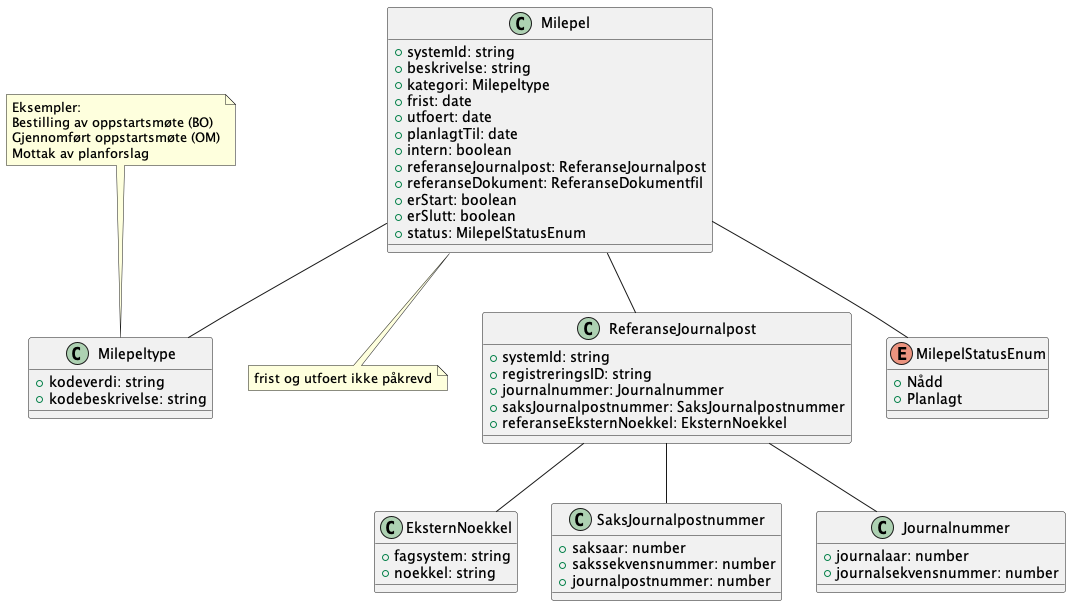

The diagram above was rendered by PlantUML. Its source (embedded in the PNG):
@startuml

class Milepel {
    +systemId: string
    +beskrivelse: string
    +kategori: Milepeltype
    +frist: date
    +utfoert: date
    +planlagtTil: date
    +intern: boolean
    +referanseJournalpost: ReferanseJournalpost
    +referanseDokument: ReferanseDokumentfil
    +erStart: boolean
    +erSlutt: boolean
    +status: MilepelStatusEnum
}

Milepel -- Milepeltype

note top of Milepeltype : Eksempler: \nBestilling av oppstartsmøte (BO)\nGjennomført oppstartsmøte (OM)\nMottak av planforslag

note bottom of Milepel: frist og utfoert ikke påkrevd


class Milepeltype {
    +kodeverdi: string
    +kodebeskrivelse: string
}

Milepel -- ReferanseJournalpost

class ReferanseJournalpost {
    +systemId: string
    +registreringsID: string
    +journalnummer: Journalnummer
    +saksJournalpostnummer: SaksJournalpostnummer
    +referanseEksternNoekkel: EksternNoekkel
}

Milepel -- MilepelStatusEnum
ReferanseJournalpost -- EksternNoekkel
ReferanseJournalpost -- SaksJournalpostnummer
ReferanseJournalpost -- Journalnummer

class SaksJournalpostnummer {
    +saksaar: number
    +sakssekvensnummer: number
    +journalpostnummer: number
}

class Journalnummer {
    +journalaar: number
    +journalsekvensnummer: number
}

class EksternNoekkel {
    +fagsystem: string
    +noekkel: string
}

enum MilepelStatusEnum {
    +Nådd
    +Planlagt
}

@enduml